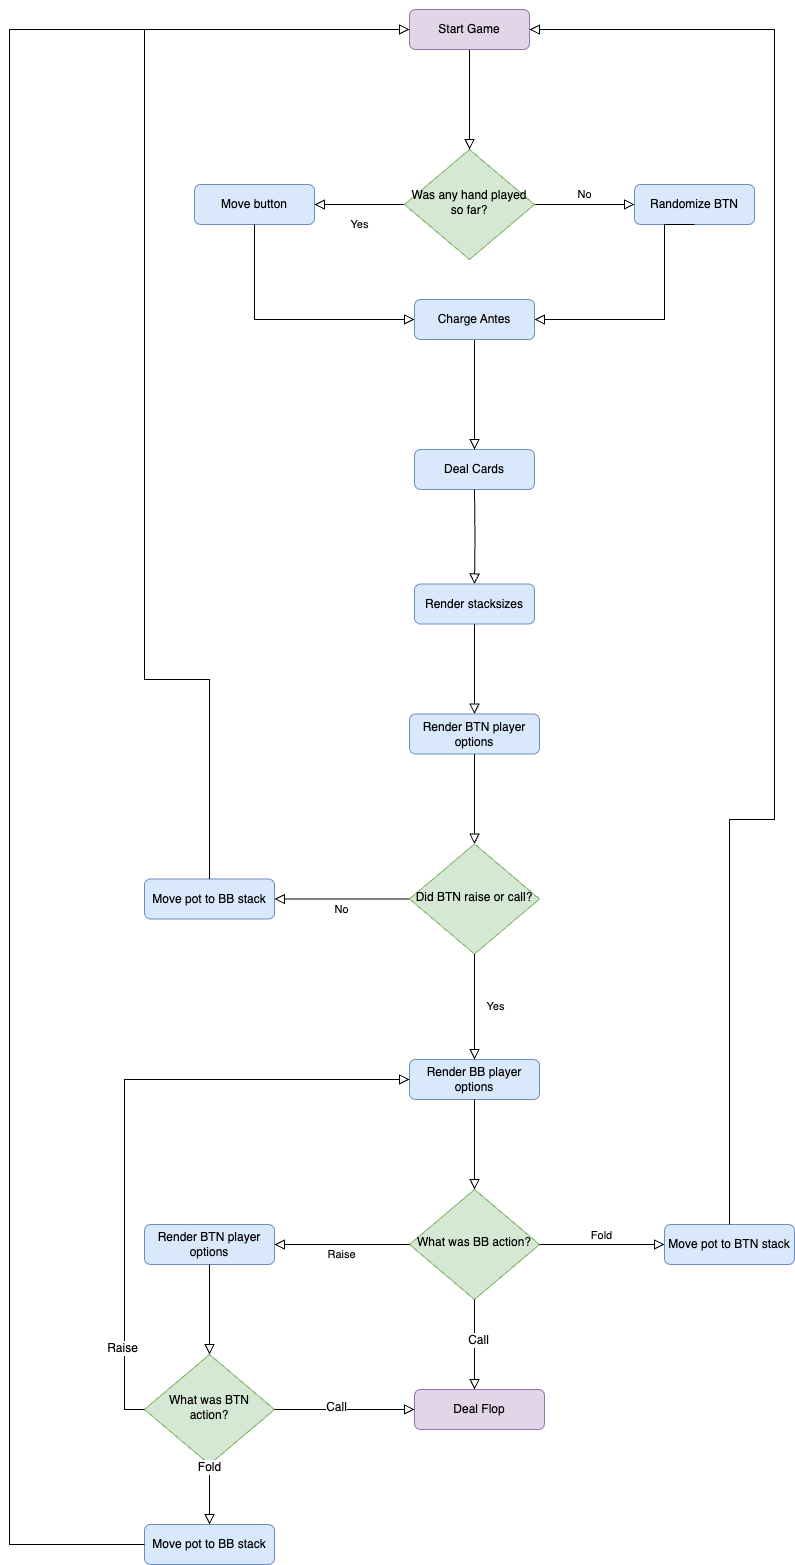

The diagram above was exported from draw.io. Its source (the exported page's mxGraphModel, read from the mxfile embedded in the PNG):
<mxGraphModel dx="3221" dy="3604" grid="1" gridSize="10" guides="1" tooltips="1" connect="1" arrows="1" fold="1" page="1" pageScale="1" pageWidth="827" pageHeight="1169" background="#FFFFFF" math="0" shadow="0">
  <root>
    <mxCell id="WIyWlLk6GJQsqaUBKTNV-0" />
    <mxCell id="WIyWlLk6GJQsqaUBKTNV-1" parent="WIyWlLk6GJQsqaUBKTNV-0" />
    <mxCell id="WIyWlLk6GJQsqaUBKTNV-4" value="Yes" style="rounded=0;html=1;jettySize=auto;orthogonalLoop=1;fontSize=11;endArrow=block;endFill=0;endSize=8;strokeWidth=1;shadow=0;labelBackgroundColor=none;edgeStyle=orthogonalEdgeStyle;entryX=1;entryY=0.5;entryDx=0;entryDy=0;" parent="WIyWlLk6GJQsqaUBKTNV-1" source="WIyWlLk6GJQsqaUBKTNV-6" edge="1">
      <mxGeometry y="20" relative="1" as="geometry">
        <mxPoint as="offset" />
        <mxPoint x="200" y="-1095" as="targetPoint" />
      </mxGeometry>
    </mxCell>
    <mxCell id="WIyWlLk6GJQsqaUBKTNV-5" value="No" style="edgeStyle=orthogonalEdgeStyle;rounded=0;html=1;jettySize=auto;orthogonalLoop=1;fontSize=11;endArrow=block;endFill=0;endSize=8;strokeWidth=1;shadow=0;labelBackgroundColor=none;entryX=0;entryY=0.5;entryDx=0;entryDy=0;" parent="WIyWlLk6GJQsqaUBKTNV-1" source="WIyWlLk6GJQsqaUBKTNV-6" target="WIyWlLk6GJQsqaUBKTNV-7" edge="1">
      <mxGeometry y="10" relative="1" as="geometry">
        <mxPoint as="offset" />
        <mxPoint x="490" y="-1095" as="targetPoint" />
      </mxGeometry>
    </mxCell>
    <mxCell id="WIyWlLk6GJQsqaUBKTNV-6" value="Was any hand played so far?" style="rhombus;whiteSpace=wrap;html=1;shadow=0;fontFamily=Helvetica;fontSize=12;align=center;strokeWidth=1;spacing=6;spacingTop=-4;fillColor=#d5e8d4;strokeColor=#82b366;" parent="WIyWlLk6GJQsqaUBKTNV-1" vertex="1">
      <mxGeometry x="290" y="-1150" width="130" height="110" as="geometry" />
    </mxCell>
    <mxCell id="WIyWlLk6GJQsqaUBKTNV-7" value="Randomize BTN" style="rounded=1;whiteSpace=wrap;html=1;fontSize=12;glass=0;strokeWidth=1;shadow=0;fillColor=#dae8fc;strokeColor=#6c8ebf;" parent="WIyWlLk6GJQsqaUBKTNV-1" vertex="1">
      <mxGeometry x="520" y="-1115" width="120" height="40" as="geometry" />
    </mxCell>
    <mxCell id="WIyWlLk6GJQsqaUBKTNV-11" value="Move button" style="rounded=1;whiteSpace=wrap;html=1;fontSize=12;glass=0;strokeWidth=1;shadow=0;fillColor=#dae8fc;strokeColor=#6c8ebf;" parent="WIyWlLk6GJQsqaUBKTNV-1" vertex="1">
      <mxGeometry x="80" y="-1115" width="120" height="40" as="geometry" />
    </mxCell>
    <mxCell id="c2a98xbjYU8zhWPFwr-V-1" value="" style="rounded=0;html=1;jettySize=auto;orthogonalLoop=1;fontSize=11;endArrow=block;endFill=0;endSize=8;strokeWidth=1;shadow=0;labelBackgroundColor=none;edgeStyle=orthogonalEdgeStyle;exitX=0.5;exitY=1;exitDx=0;exitDy=0;" parent="WIyWlLk6GJQsqaUBKTNV-1" source="WIyWlLk6GJQsqaUBKTNV-7" edge="1">
      <mxGeometry relative="1" as="geometry">
        <mxPoint x="550" y="-1020" as="sourcePoint" />
        <mxPoint x="420" y="-980" as="targetPoint" />
        <Array as="points">
          <mxPoint x="550" y="-980" />
        </Array>
      </mxGeometry>
    </mxCell>
    <mxCell id="c2a98xbjYU8zhWPFwr-V-2" value="Deal Cards" style="rounded=1;whiteSpace=wrap;html=1;fontSize=12;glass=0;strokeWidth=1;shadow=0;fillColor=#dae8fc;strokeColor=#6c8ebf;" parent="WIyWlLk6GJQsqaUBKTNV-1" vertex="1">
      <mxGeometry x="300" y="-850" width="120" height="40" as="geometry" />
    </mxCell>
    <mxCell id="c2a98xbjYU8zhWPFwr-V-3" style="edgeStyle=none;curved=1;rounded=0;orthogonalLoop=1;jettySize=auto;html=1;exitX=0.75;exitY=1;exitDx=0;exitDy=0;fontSize=12;startSize=8;endSize=8;" parent="WIyWlLk6GJQsqaUBKTNV-1" source="c2a98xbjYU8zhWPFwr-V-2" target="c2a98xbjYU8zhWPFwr-V-2" edge="1">
      <mxGeometry relative="1" as="geometry" />
    </mxCell>
    <mxCell id="c2a98xbjYU8zhWPFwr-V-4" value="" style="rounded=0;html=1;jettySize=auto;orthogonalLoop=1;fontSize=11;endArrow=block;endFill=0;endSize=8;strokeWidth=1;shadow=0;labelBackgroundColor=none;edgeStyle=orthogonalEdgeStyle;exitX=0.5;exitY=1;exitDx=0;exitDy=0;entryX=0;entryY=0.5;entryDx=0;entryDy=0;" parent="WIyWlLk6GJQsqaUBKTNV-1" target="c2a98xbjYU8zhWPFwr-V-19" edge="1">
      <mxGeometry relative="1" as="geometry">
        <mxPoint x="140" y="-1075" as="sourcePoint" />
        <mxPoint x="10" y="-915" as="targetPoint" />
        <Array as="points">
          <mxPoint x="140" y="-980" />
        </Array>
      </mxGeometry>
    </mxCell>
    <mxCell id="c2a98xbjYU8zhWPFwr-V-5" value="" style="rounded=0;html=1;jettySize=auto;orthogonalLoop=1;fontSize=11;endArrow=block;endFill=0;endSize=8;strokeWidth=1;shadow=0;labelBackgroundColor=none;edgeStyle=orthogonalEdgeStyle;exitX=0.5;exitY=1;exitDx=0;exitDy=0;entryX=0.5;entryY=0;entryDx=0;entryDy=0;" parent="WIyWlLk6GJQsqaUBKTNV-1" target="c2a98xbjYU8zhWPFwr-V-9" edge="1">
      <mxGeometry relative="1" as="geometry">
        <mxPoint x="360" y="-810" as="sourcePoint" />
        <mxPoint x="360" y="-845.5" as="targetPoint" />
      </mxGeometry>
    </mxCell>
    <mxCell id="c2a98xbjYU8zhWPFwr-V-8" value="" style="rounded=0;html=1;jettySize=auto;orthogonalLoop=1;fontSize=11;endArrow=block;endFill=0;endSize=8;strokeWidth=1;shadow=0;labelBackgroundColor=none;edgeStyle=orthogonalEdgeStyle;exitX=0.5;exitY=1;exitDx=0;exitDy=0;" parent="WIyWlLk6GJQsqaUBKTNV-1" source="c2a98xbjYU8zhWPFwr-V-19" edge="1">
      <mxGeometry relative="1" as="geometry">
        <mxPoint x="360" y="-830" as="sourcePoint" />
        <mxPoint x="360" y="-850" as="targetPoint" />
      </mxGeometry>
    </mxCell>
    <mxCell id="c2a98xbjYU8zhWPFwr-V-9" value="Render stacksizes" style="rounded=1;whiteSpace=wrap;html=1;fontSize=12;glass=0;strokeWidth=1;shadow=0;fillColor=#dae8fc;strokeColor=#6c8ebf;" parent="WIyWlLk6GJQsqaUBKTNV-1" vertex="1">
      <mxGeometry x="300" y="-715.5" width="120" height="40" as="geometry" />
    </mxCell>
    <mxCell id="c2a98xbjYU8zhWPFwr-V-12" value="Render BTN player options" style="rounded=1;whiteSpace=wrap;html=1;fontSize=12;glass=0;strokeWidth=1;shadow=0;fillColor=#dae8fc;strokeColor=#6c8ebf;" parent="WIyWlLk6GJQsqaUBKTNV-1" vertex="1">
      <mxGeometry x="295" y="-585.5" width="130" height="40" as="geometry" />
    </mxCell>
    <mxCell id="c2a98xbjYU8zhWPFwr-V-13" value="" style="rounded=0;html=1;jettySize=auto;orthogonalLoop=1;fontSize=11;endArrow=block;endFill=0;endSize=8;strokeWidth=1;shadow=0;labelBackgroundColor=none;edgeStyle=orthogonalEdgeStyle;exitX=0.5;exitY=1;exitDx=0;exitDy=0;" parent="WIyWlLk6GJQsqaUBKTNV-1" edge="1">
      <mxGeometry relative="1" as="geometry">
        <mxPoint x="360" y="-545.5" as="sourcePoint" />
        <mxPoint x="360" y="-455.5" as="targetPoint" />
      </mxGeometry>
    </mxCell>
    <mxCell id="c2a98xbjYU8zhWPFwr-V-15" value="Did BTN raise or call?" style="rhombus;whiteSpace=wrap;html=1;shadow=0;fontFamily=Helvetica;fontSize=12;align=center;strokeWidth=1;spacing=6;spacingTop=-4;fillColor=#d5e8d4;strokeColor=#82b366;" parent="WIyWlLk6GJQsqaUBKTNV-1" vertex="1">
      <mxGeometry x="295" y="-455.5" width="130" height="110" as="geometry" />
    </mxCell>
    <mxCell id="c2a98xbjYU8zhWPFwr-V-16" value="No" style="edgeStyle=orthogonalEdgeStyle;rounded=0;html=1;jettySize=auto;orthogonalLoop=1;fontSize=11;endArrow=block;endFill=0;endSize=8;strokeWidth=1;shadow=0;labelBackgroundColor=none;exitX=0;exitY=0.5;exitDx=0;exitDy=0;entryX=1;entryY=0.5;entryDx=0;entryDy=0;" parent="WIyWlLk6GJQsqaUBKTNV-1" source="c2a98xbjYU8zhWPFwr-V-15" target="c2a98xbjYU8zhWPFwr-V-17" edge="1">
      <mxGeometry y="10" relative="1" as="geometry">
        <mxPoint as="offset" />
        <mxPoint x="290" y="-395.5" as="sourcePoint" />
        <mxPoint x="160" y="-400.5" as="targetPoint" />
      </mxGeometry>
    </mxCell>
    <mxCell id="c2a98xbjYU8zhWPFwr-V-17" value="Move pot to BB stack" style="rounded=1;whiteSpace=wrap;html=1;fontSize=12;glass=0;strokeWidth=1;shadow=0;fillColor=#dae8fc;strokeColor=#6c8ebf;" parent="WIyWlLk6GJQsqaUBKTNV-1" vertex="1">
      <mxGeometry x="30" y="-420.5" width="130" height="40" as="geometry" />
    </mxCell>
    <mxCell id="c2a98xbjYU8zhWPFwr-V-19" value="Charge Antes" style="rounded=1;whiteSpace=wrap;html=1;fontSize=12;glass=0;strokeWidth=1;shadow=0;fillColor=#dae8fc;strokeColor=#6c8ebf;" parent="WIyWlLk6GJQsqaUBKTNV-1" vertex="1">
      <mxGeometry x="300" y="-1000" width="120" height="40" as="geometry" />
    </mxCell>
    <mxCell id="c2a98xbjYU8zhWPFwr-V-22" value="" style="rounded=0;html=1;jettySize=auto;orthogonalLoop=1;fontSize=11;endArrow=block;endFill=0;endSize=8;strokeWidth=1;shadow=0;labelBackgroundColor=none;edgeStyle=orthogonalEdgeStyle;exitX=0.5;exitY=1;exitDx=0;exitDy=0;entryX=0.5;entryY=0;entryDx=0;entryDy=0;" parent="WIyWlLk6GJQsqaUBKTNV-1" source="c2a98xbjYU8zhWPFwr-V-9" target="c2a98xbjYU8zhWPFwr-V-12" edge="1">
      <mxGeometry relative="1" as="geometry">
        <mxPoint x="340" y="-635.5" as="sourcePoint" />
        <mxPoint x="340" y="-541.5" as="targetPoint" />
      </mxGeometry>
    </mxCell>
    <mxCell id="c2a98xbjYU8zhWPFwr-V-23" value="Yes" style="rounded=0;html=1;jettySize=auto;orthogonalLoop=1;fontSize=11;endArrow=block;endFill=0;endSize=8;strokeWidth=1;shadow=0;labelBackgroundColor=none;edgeStyle=orthogonalEdgeStyle;exitX=0.5;exitY=1;exitDx=0;exitDy=0;" parent="WIyWlLk6GJQsqaUBKTNV-1" source="c2a98xbjYU8zhWPFwr-V-15" edge="1">
      <mxGeometry y="20" relative="1" as="geometry">
        <mxPoint as="offset" />
        <mxPoint x="560" y="-470" as="sourcePoint" />
        <mxPoint x="360" y="-240" as="targetPoint" />
      </mxGeometry>
    </mxCell>
    <mxCell id="c2a98xbjYU8zhWPFwr-V-24" value="Render BB player options" style="rounded=1;whiteSpace=wrap;html=1;fontSize=12;glass=0;strokeWidth=1;shadow=0;fillColor=#dae8fc;strokeColor=#6c8ebf;" parent="WIyWlLk6GJQsqaUBKTNV-1" vertex="1">
      <mxGeometry x="295" y="-240" width="130" height="40" as="geometry" />
    </mxCell>
    <mxCell id="c2a98xbjYU8zhWPFwr-V-25" value="" style="rounded=0;html=1;jettySize=auto;orthogonalLoop=1;fontSize=11;endArrow=block;endFill=0;endSize=8;strokeWidth=1;shadow=0;labelBackgroundColor=none;edgeStyle=orthogonalEdgeStyle;exitX=0.5;exitY=1;exitDx=0;exitDy=0;" parent="WIyWlLk6GJQsqaUBKTNV-1" edge="1">
      <mxGeometry relative="1" as="geometry">
        <mxPoint x="360" y="-200" as="sourcePoint" />
        <mxPoint x="360" y="-110" as="targetPoint" />
      </mxGeometry>
    </mxCell>
    <mxCell id="c2a98xbjYU8zhWPFwr-V-26" value="What was BB action?" style="rhombus;whiteSpace=wrap;html=1;shadow=0;fontFamily=Helvetica;fontSize=12;align=center;strokeWidth=1;spacing=6;spacingTop=-4;fillColor=#d5e8d4;strokeColor=#82b366;" parent="WIyWlLk6GJQsqaUBKTNV-1" vertex="1">
      <mxGeometry x="295" y="-110" width="130" height="110" as="geometry" />
    </mxCell>
    <mxCell id="c2a98xbjYU8zhWPFwr-V-27" value="" style="rounded=0;html=1;jettySize=auto;orthogonalLoop=1;fontSize=11;endArrow=block;endFill=0;endSize=8;strokeWidth=1;shadow=0;labelBackgroundColor=none;edgeStyle=orthogonalEdgeStyle;exitX=0.5;exitY=1;exitDx=0;exitDy=0;" parent="WIyWlLk6GJQsqaUBKTNV-1" source="c2a98xbjYU8zhWPFwr-V-26" edge="1">
      <mxGeometry relative="1" as="geometry">
        <mxPoint x="530" y="-130" as="sourcePoint" />
        <mxPoint x="360" y="90" as="targetPoint" />
      </mxGeometry>
    </mxCell>
    <mxCell id="c2a98xbjYU8zhWPFwr-V-29" value="Call" style="edgeLabel;html=1;align=center;verticalAlign=middle;resizable=0;points=[];fontSize=12;" parent="c2a98xbjYU8zhWPFwr-V-27" vertex="1" connectable="0">
      <mxGeometry x="-0.1234" y="3" relative="1" as="geometry">
        <mxPoint as="offset" />
      </mxGeometry>
    </mxCell>
    <mxCell id="c2a98xbjYU8zhWPFwr-V-28" value="Raise" style="edgeStyle=orthogonalEdgeStyle;rounded=0;html=1;jettySize=auto;orthogonalLoop=1;fontSize=11;endArrow=block;endFill=0;endSize=8;strokeWidth=1;shadow=0;labelBackgroundColor=none;exitX=0;exitY=0.5;exitDx=0;exitDy=0;entryX=1;entryY=0.5;entryDx=0;entryDy=0;" parent="WIyWlLk6GJQsqaUBKTNV-1" source="c2a98xbjYU8zhWPFwr-V-26" target="c2a98xbjYU8zhWPFwr-V-32" edge="1">
      <mxGeometry y="10" relative="1" as="geometry">
        <mxPoint as="offset" />
        <mxPoint x="150" y="-40" as="sourcePoint" />
        <mxPoint x="156" y="-55" as="targetPoint" />
      </mxGeometry>
    </mxCell>
    <mxCell id="c2a98xbjYU8zhWPFwr-V-30" value="Fold" style="edgeStyle=orthogonalEdgeStyle;rounded=0;html=1;jettySize=auto;orthogonalLoop=1;fontSize=11;endArrow=block;endFill=0;endSize=8;strokeWidth=1;shadow=0;labelBackgroundColor=none;exitX=1;exitY=0.5;exitDx=0;exitDy=0;" parent="WIyWlLk6GJQsqaUBKTNV-1" source="c2a98xbjYU8zhWPFwr-V-26" edge="1">
      <mxGeometry y="10" relative="1" as="geometry">
        <mxPoint as="offset" />
        <mxPoint x="540" y="-160" as="sourcePoint" />
        <mxPoint x="550" y="-55" as="targetPoint" />
      </mxGeometry>
    </mxCell>
    <mxCell id="c2a98xbjYU8zhWPFwr-V-31" value="Move pot to BTN stack" style="rounded=1;whiteSpace=wrap;html=1;fontSize=12;glass=0;strokeWidth=1;shadow=0;fillColor=#dae8fc;strokeColor=#6c8ebf;" parent="WIyWlLk6GJQsqaUBKTNV-1" vertex="1">
      <mxGeometry x="550" y="-75" width="130" height="40" as="geometry" />
    </mxCell>
    <mxCell id="c2a98xbjYU8zhWPFwr-V-32" value="Render BTN player options" style="rounded=1;whiteSpace=wrap;html=1;fontSize=12;glass=0;strokeWidth=1;shadow=0;fillColor=#dae8fc;strokeColor=#6c8ebf;" parent="WIyWlLk6GJQsqaUBKTNV-1" vertex="1">
      <mxGeometry x="30" y="-75" width="130" height="40" as="geometry" />
    </mxCell>
    <mxCell id="c2a98xbjYU8zhWPFwr-V-33" value="Deal Flop" style="rounded=1;whiteSpace=wrap;html=1;fontSize=12;glass=0;strokeWidth=1;shadow=0;fillColor=#e1d5e7;strokeColor=#9673a6;" parent="WIyWlLk6GJQsqaUBKTNV-1" vertex="1">
      <mxGeometry x="300" y="90" width="130" height="40" as="geometry" />
    </mxCell>
    <mxCell id="c2a98xbjYU8zhWPFwr-V-34" value="" style="rounded=0;html=1;jettySize=auto;orthogonalLoop=1;fontSize=11;endArrow=block;endFill=0;endSize=8;strokeWidth=1;shadow=0;labelBackgroundColor=none;edgeStyle=orthogonalEdgeStyle;entryX=0.5;entryY=0;entryDx=0;entryDy=0;exitX=0.5;exitY=1;exitDx=0;exitDy=0;" parent="WIyWlLk6GJQsqaUBKTNV-1" source="c2a98xbjYU8zhWPFwr-V-32" target="c2a98xbjYU8zhWPFwr-V-35" edge="1">
      <mxGeometry relative="1" as="geometry">
        <mxPoint x="230" y="10" as="sourcePoint" />
        <mxPoint x="95" y="70" as="targetPoint" />
      </mxGeometry>
    </mxCell>
    <mxCell id="c2a98xbjYU8zhWPFwr-V-35" value="What was BTN action?" style="rhombus;whiteSpace=wrap;html=1;shadow=0;fontFamily=Helvetica;fontSize=12;align=center;strokeWidth=1;spacing=6;spacingTop=-4;fillColor=#d5e8d4;strokeColor=#82b366;" parent="WIyWlLk6GJQsqaUBKTNV-1" vertex="1">
      <mxGeometry x="30" y="55" width="130" height="110" as="geometry" />
    </mxCell>
    <mxCell id="c2a98xbjYU8zhWPFwr-V-37" value="" style="rounded=0;html=1;jettySize=auto;orthogonalLoop=1;fontSize=11;endArrow=block;endFill=0;endSize=8;strokeWidth=1;shadow=0;labelBackgroundColor=none;edgeStyle=orthogonalEdgeStyle;exitX=1;exitY=0.5;exitDx=0;exitDy=0;entryX=0;entryY=0.5;entryDx=0;entryDy=0;" parent="WIyWlLk6GJQsqaUBKTNV-1" source="c2a98xbjYU8zhWPFwr-V-35" target="c2a98xbjYU8zhWPFwr-V-33" edge="1">
      <mxGeometry relative="1" as="geometry">
        <mxPoint x="210" y="100" as="sourcePoint" />
        <mxPoint x="210" y="190" as="targetPoint" />
      </mxGeometry>
    </mxCell>
    <mxCell id="c2a98xbjYU8zhWPFwr-V-38" value="Call" style="edgeLabel;html=1;align=center;verticalAlign=middle;resizable=0;points=[];fontSize=12;" parent="c2a98xbjYU8zhWPFwr-V-37" vertex="1" connectable="0">
      <mxGeometry x="-0.1234" y="3" relative="1" as="geometry">
        <mxPoint as="offset" />
      </mxGeometry>
    </mxCell>
    <mxCell id="c2a98xbjYU8zhWPFwr-V-39" value="" style="edgeStyle=orthogonalEdgeStyle;rounded=0;html=1;jettySize=auto;orthogonalLoop=1;fontSize=11;endArrow=block;endFill=0;endSize=8;strokeWidth=1;shadow=0;labelBackgroundColor=none;exitX=0;exitY=0.5;exitDx=0;exitDy=0;entryX=0;entryY=0.5;entryDx=0;entryDy=0;" parent="WIyWlLk6GJQsqaUBKTNV-1" source="c2a98xbjYU8zhWPFwr-V-35" target="c2a98xbjYU8zhWPFwr-V-24" edge="1">
      <mxGeometry y="10" relative="1" as="geometry">
        <mxPoint as="offset" />
        <mxPoint x="40" y="50" as="sourcePoint" />
        <mxPoint x="-95" y="50" as="targetPoint" />
      </mxGeometry>
    </mxCell>
    <mxCell id="c2a98xbjYU8zhWPFwr-V-40" value="Raise" style="edgeLabel;html=1;align=center;verticalAlign=middle;resizable=0;points=[];fontSize=12;" parent="c2a98xbjYU8zhWPFwr-V-39" vertex="1" connectable="0">
      <mxGeometry x="-0.7428" y="3" relative="1" as="geometry">
        <mxPoint as="offset" />
      </mxGeometry>
    </mxCell>
    <mxCell id="c2a98xbjYU8zhWPFwr-V-41" value="" style="edgeStyle=orthogonalEdgeStyle;rounded=0;html=1;jettySize=auto;orthogonalLoop=1;fontSize=11;endArrow=block;endFill=0;endSize=8;strokeWidth=1;shadow=0;labelBackgroundColor=none;exitX=0.5;exitY=1;exitDx=0;exitDy=0;entryX=0.5;entryY=0;entryDx=0;entryDy=0;" parent="WIyWlLk6GJQsqaUBKTNV-1" source="c2a98xbjYU8zhWPFwr-V-35" target="c2a98xbjYU8zhWPFwr-V-55" edge="1">
      <mxGeometry y="10" relative="1" as="geometry">
        <mxPoint as="offset" />
        <mxPoint x="180" y="220" as="sourcePoint" />
        <mxPoint x="305" y="220" as="targetPoint" />
        <Array as="points">
          <mxPoint x="95" y="200" />
          <mxPoint x="95" y="200" />
        </Array>
      </mxGeometry>
    </mxCell>
    <mxCell id="c2a98xbjYU8zhWPFwr-V-43" value="Fold" style="edgeLabel;html=1;align=center;verticalAlign=middle;resizable=0;points=[];fontSize=12;" parent="c2a98xbjYU8zhWPFwr-V-41" vertex="1" connectable="0">
      <mxGeometry x="-0.9241" y="-1" relative="1" as="geometry">
        <mxPoint as="offset" />
      </mxGeometry>
    </mxCell>
    <mxCell id="c2a98xbjYU8zhWPFwr-V-46" value="" style="rounded=0;html=1;jettySize=auto;orthogonalLoop=1;fontSize=11;endArrow=block;endFill=0;endSize=8;strokeWidth=1;shadow=0;labelBackgroundColor=none;edgeStyle=orthogonalEdgeStyle;exitX=0.5;exitY=1;exitDx=0;exitDy=0;entryX=0.5;entryY=0;entryDx=0;entryDy=0;" parent="WIyWlLk6GJQsqaUBKTNV-1" source="c2a98xbjYU8zhWPFwr-V-47" target="WIyWlLk6GJQsqaUBKTNV-6" edge="1">
      <mxGeometry relative="1" as="geometry">
        <mxPoint x="360" y="-1270" as="sourcePoint" />
        <mxPoint x="360" y="-1160" as="targetPoint" />
      </mxGeometry>
    </mxCell>
    <mxCell id="c2a98xbjYU8zhWPFwr-V-48" value="" style="rounded=0;html=1;jettySize=auto;orthogonalLoop=1;fontSize=11;endArrow=block;endFill=0;endSize=8;strokeWidth=1;shadow=0;labelBackgroundColor=none;edgeStyle=orthogonalEdgeStyle;exitX=0.5;exitY=1;exitDx=0;exitDy=0;entryX=0.5;entryY=0;entryDx=0;entryDy=0;" parent="WIyWlLk6GJQsqaUBKTNV-1" target="c2a98xbjYU8zhWPFwr-V-47" edge="1">
      <mxGeometry relative="1" as="geometry">
        <mxPoint x="360" y="-1270" as="sourcePoint" />
        <mxPoint x="355" y="-1150" as="targetPoint" />
      </mxGeometry>
    </mxCell>
    <mxCell id="c2a98xbjYU8zhWPFwr-V-47" value="Start Game" style="rounded=1;whiteSpace=wrap;html=1;fontSize=12;glass=0;strokeWidth=1;shadow=0;fillColor=#e1d5e7;strokeColor=#9673a6;" parent="WIyWlLk6GJQsqaUBKTNV-1" vertex="1">
      <mxGeometry x="295" y="-1290" width="120" height="40" as="geometry" />
    </mxCell>
    <mxCell id="c2a98xbjYU8zhWPFwr-V-55" value="Move pot to BB stack" style="rounded=1;whiteSpace=wrap;html=1;fontSize=12;glass=0;strokeWidth=1;shadow=0;fillColor=#dae8fc;strokeColor=#6c8ebf;" parent="WIyWlLk6GJQsqaUBKTNV-1" vertex="1">
      <mxGeometry x="30" y="225" width="130" height="40" as="geometry" />
    </mxCell>
    <mxCell id="c2a98xbjYU8zhWPFwr-V-56" value="" style="rounded=0;html=1;jettySize=auto;orthogonalLoop=1;fontSize=11;endArrow=block;endFill=0;endSize=8;strokeWidth=1;shadow=0;labelBackgroundColor=none;edgeStyle=orthogonalEdgeStyle;exitX=0;exitY=0.5;exitDx=0;exitDy=0;entryX=0;entryY=0.5;entryDx=0;entryDy=0;" parent="WIyWlLk6GJQsqaUBKTNV-1" source="c2a98xbjYU8zhWPFwr-V-55" edge="1" target="c2a98xbjYU8zhWPFwr-V-47">
      <mxGeometry relative="1" as="geometry">
        <mxPoint x="-105" y="215" as="sourcePoint" />
        <mxPoint x="30" y="-1300" as="targetPoint" />
        <Array as="points">
          <mxPoint x="-105" y="245" />
          <mxPoint x="-105" y="-1270" />
        </Array>
      </mxGeometry>
    </mxCell>
    <mxCell id="H0DRE0uddX_wspEV4apK-0" value="" style="rounded=0;html=1;jettySize=auto;orthogonalLoop=1;fontSize=11;endArrow=block;endFill=0;endSize=8;strokeWidth=1;shadow=0;labelBackgroundColor=none;edgeStyle=orthogonalEdgeStyle;exitX=0.5;exitY=0;exitDx=0;exitDy=0;entryX=0;entryY=0.5;entryDx=0;entryDy=0;" edge="1" parent="WIyWlLk6GJQsqaUBKTNV-1" source="c2a98xbjYU8zhWPFwr-V-17" target="c2a98xbjYU8zhWPFwr-V-47">
      <mxGeometry relative="1" as="geometry">
        <mxPoint x="110" y="-730" as="sourcePoint" />
        <mxPoint x="110" y="-640" as="targetPoint" />
        <Array as="points">
          <mxPoint x="95" y="-620" />
          <mxPoint x="30" y="-620" />
          <mxPoint x="30" y="-1270" />
        </Array>
      </mxGeometry>
    </mxCell>
    <mxCell id="H0DRE0uddX_wspEV4apK-1" value="" style="rounded=0;html=1;jettySize=auto;orthogonalLoop=1;fontSize=11;endArrow=block;endFill=0;endSize=8;strokeWidth=1;shadow=0;labelBackgroundColor=none;edgeStyle=orthogonalEdgeStyle;exitX=0.5;exitY=0;exitDx=0;exitDy=0;entryX=1;entryY=0.5;entryDx=0;entryDy=0;" edge="1" parent="WIyWlLk6GJQsqaUBKTNV-1" source="c2a98xbjYU8zhWPFwr-V-31" target="c2a98xbjYU8zhWPFwr-V-47">
      <mxGeometry relative="1" as="geometry">
        <mxPoint x="570" y="-390" as="sourcePoint" />
        <mxPoint x="570" y="-300" as="targetPoint" />
        <Array as="points">
          <mxPoint x="615" y="-480" />
          <mxPoint x="660" y="-480" />
          <mxPoint x="660" y="-1270" />
        </Array>
      </mxGeometry>
    </mxCell>
  </root>
</mxGraphModel>